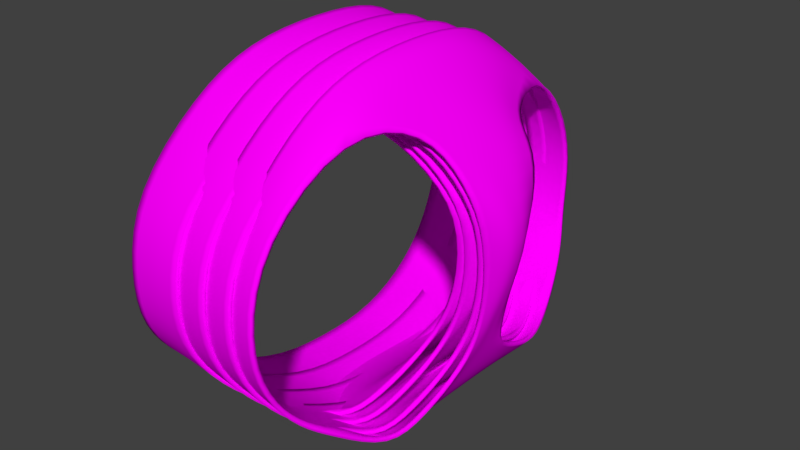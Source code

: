 # Source: Supertubular_Underwear_SQ2_Group.blend  (saved by Blender 2.79.0; exported with 4.5.12 LTS)
import bpy
from mathutils import Matrix  # noqa: F401  (used for matrix-valued properties, if any)

bpy.ops.wm.read_factory_settings(use_empty=True)
scene = bpy.context.scene
scene.name = 'Scene'

# ---- collections
col_collection_1 = bpy.data.collections.new('Collection 1'); scene.collection.children.link(col_collection_1)

# ---- images (referenced by path relative to the original .blend; pixels are not part of the script)
import os
ASSET_DIR = os.environ.get("B2B_ASSET_DIR", "")  # directory of the original .blend (textures are referenced by path, not embedded)
HERE = os.path.dirname(os.path.abspath(__file__))  # packed textures are extracted next to this script under _unpacked/

def load_image(name, relpath, width, height, colorspace="sRGB"):
    """Load a texture the original file referenced (path relative to the .blend, or extracted next to this script)."""
    p = next((c for c in (os.path.join(HERE, relpath), os.path.join(ASSET_DIR, relpath)) if relpath and os.path.exists(c)), "")
    if p:
        img = bpy.data.images.load(p, check_existing=True)
        img.name = name
    else:  # same state as the original file: an image datablock whose file is absent (Cycles renders it pink)
        img = bpy.data.images.new(name, width, height)
        img.source = "FILE"
        img.filepath = "//" + (relpath or name)
    img.colorspace_settings.name = colorspace
    return img
img_underwear_png = load_image('underwear.png', 'underwear.png', 1024, 1024, 'sRGB')

# ---- materials (node trees are filled in below, after node groups)
mat_underwear = bpy.data.materials.new('Underwear')
mat_underwear.alpha_threshold = 0.0
mat_underwear.use_transparent_shadow = False
mat_underwear.roughness = 0.5

# ---- material node trees
mat_underwear.use_nodes = True; mat_underwear.node_tree.nodes.clear()
_N = mat_underwear.node_tree.nodes; _L = mat_underwear.node_tree.links
n0 = _N.new('ShaderNodeBsdfDiffuse'); n0.name = 'Diffuse BSDF'; n0.location = (10, 300)
n1 = _N.new('ShaderNodeTexImage'); n1.name = 'Image Texture'; n1.location = (-190, 355)
n1.width = 140
n1.image = img_underwear_png
n2 = _N.new('ShaderNodeOutputMaterial'); n2.name = 'Material Output'; n2.location = (498, 299)
n3 = _N.new('ShaderNodeMixShader'); n3.name = 'Mix Shader'; n3.location = (240, 314)
n4 = _N.new('ShaderNodeBsdfTransparent'); n4.name = 'Transparent BSDF'; n4.location = (8, 124)
n5 = _N.new('ShaderNodeMapping'); n5.name = 'Mapping'; n5.location = (-490, 384)
n5.inputs[3].default_value = (40.0, 40.0, 40.0)
n6 = _N.new('ShaderNodeTexCoord'); n6.name = 'Texture Coordinate'; n6.location = (-690, 367)
_L.new(n0.outputs[0], n3.inputs[2])
_L.new(n1.outputs[0], n0.inputs[0])
_L.new(n5.outputs[0], n1.inputs[0])
_L.new(n3.outputs[0], n2.inputs[0])
_L.new(n4.outputs[0], n3.inputs[1])
_L.new(n1.outputs[1], n3.inputs[0])
_L.new(n6.outputs[2], n5.inputs[0])
n2.is_active_output = True

# ---- world
world_world = bpy.data.worlds.new('World'); scene.world = world_world
world_world.color = (0.05088, 0.05088, 0.05088)
world_world.use_sun_shadow = False
world_world.sun_shadow_jitter_overblur = 0.0
world_world.cycles.sampling_method = 'MANUAL'

# ---- meshes
me_cube_020 = bpy.data.meshes.new('Cube.020')
me_cube_020.from_pydata([(0.01034, 0.1563, -0.161), (0.01633, 0.1417, 0.1305), (0.09542, 0.114, -0.1578), (0.08802, 0.06134, 0.09848), (0.07794, 0.1653, -0.1445), (0.05968, 0.1419, 0.1077), (0.134, 0.03373, 0.02629), (0.006573, 0.1958, 0.06268), (0.05359, 0.2014, 0.05696), (0.1212, 0.05319, 0.07707), (0.02147, 0.08157, 0.163), (0.08664, 0.07933, -0.1634), (0.01791, 0.07669, -0.1819), (0.08983, 0.04509, 0.1132), (0.0561, 0.07904, 0.1433), (0.05359, 0.07669, -0.1949), (0.1529, 0.008472, 0.02154), (0.1216, 0.02623, 0.08269), (0.007292, 0.2182, -0.06325), (0.05359, 0.2182, -0.06897), (0.008163, 0.2246, -0.0004015), (0.05446, 0.2246, -0.006119), (0.1204, 0.01505, -0.06917), (0.1217, 0.007661, -0.07202), (0.107, 0.02636, -0.1191), (0.1055, 0.01188, -0.1191), (0.01248, 0.1871, -0.1122), (0.06431, 0.2033, -0.1043), (0.1022, 0.07377, -0.1433), (0.04461, 0.1588, -0.1559), (0.038, 0.1418, 0.1191), (0.03574, 0.2014, 0.05982), (0.03653, 0.08031, 0.1578), (0.03575, 0.07669, -0.1884), (0.03573, 0.2182, -0.06611), (0.0366, 0.2246, -0.00326), (0.03968, 0.1908, -0.1073), (0.01034, -0.1576, -0.1309), (0.02022, -0.1428, 0.1305), (0.09542, -0.1151, -0.1578), (0.08338, -0.05502, 0.1205), (0.07794, -0.1664, -0.1228), (0.0617, -0.126, 0.1348), (0.134, -0.03484, 0.02629), (0.01566, -0.2072, 0.06268), (0.05206, -0.2128, 0.06791), (0.01791, -0.0005556, -0.1831), (0.02401, -0.0005565, 0.1702), (0.08927, -0.0005566, -0.1621), (0.08588, 0.000877, 0.1238), (0.0518, -0.004118, 0.1555), (0.05359, -0.0005556, -0.1888), (0.1537, -0.0005566, 0.02134), (0.1219, -0.04793, 0.08021), (0.1215, -0.0005566, 0.08287), (0.02275, -0.08268, 0.1629), (0.08664, -0.08044, -0.1634), (0.01791, -0.0778, -0.1734), (0.08168, -0.0379, 0.1248), (0.0561, -0.08015, 0.1433), (0.05359, -0.0778, -0.1864), (0.1529, -0.009585, 0.02154), (0.1216, -0.02718, 0.08277), (0.01791, -0.2194, -0.06325), (0.05359, -0.2194, -0.06897), (0.01878, -0.2259, -0.0004023), (0.05446, -0.2345, -0.00612), (0.1204, -0.01617, -0.06917), (0.1217, -0.0005566, -0.06997), (0.1217, -0.008774, -0.07202), (0.107, -0.02748, -0.1191), (0.1055, -0.0005566, -0.116), (0.1055, -0.01299, -0.1191), (0.01248, -0.1755, -0.1143), (0.06431, -0.1917, -0.1064), (0.1022, -0.07489, -0.1433), (0.04461, -0.1601, -0.1257), (0.03801, -0.143, 0.1303), (0.03527, -0.2111, 0.06502), (0.03575, -0.0005556, -0.186), (0.03678, -0.0005659, 0.1678), (0.03657, -0.08142, 0.1561), (0.03575, -0.0778, -0.1799), (0.03575, -0.2194, -0.06611), (0.03662, -0.2312, -0.003261), (0.03984, -0.1819, -0.1102)], [], [(31, 30, 5, 8), (35, 31, 8, 21), (23, 16, 52, 68), (33, 15, 51, 79), (32, 10, 47, 80), (15, 11, 48, 51), (17, 13, 49, 54), (13, 14, 50, 49), (16, 17, 54, 52), (6, 9, 17, 16), (3, 5, 14, 13), (9, 3, 13, 17), (2, 11, 15), (30, 1, 10, 32), (29, 4, 15, 33), (22, 6, 16, 23), (36, 34, 19, 27), (34, 35, 21, 19), (24, 22, 23, 25), (25, 23, 68, 71), (11, 25, 71, 48), (2, 28, 11), (29, 36, 27, 4), (4, 2, 15), (11, 28, 24, 25), (0, 26, 36, 29), (18, 20, 35, 34), (26, 18, 34, 36), (0, 29, 33, 12), (5, 30, 32, 14), (14, 32, 80, 50), (12, 33, 79, 46), (20, 7, 31, 35), (7, 1, 30, 31), (78, 45, 42, 77), (84, 66, 45, 78), (69, 68, 52, 61), (82, 79, 51, 60), (81, 80, 47, 55), (60, 51, 48, 56), (62, 54, 49, 58), (58, 49, 50, 59), (61, 52, 54, 62), (43, 61, 62, 53), (40, 58, 59, 42), (53, 62, 58, 40), (39, 60, 56), (77, 81, 55, 38), (76, 82, 60, 41), (67, 69, 61, 43), (85, 74, 64, 83), (83, 64, 66, 84), (70, 72, 69, 67), (72, 71, 68, 69), (56, 48, 71, 72), (39, 56, 75), (76, 41, 74, 85), (41, 60, 39), (56, 72, 70, 75), (37, 76, 85, 73), (63, 83, 84, 65), (73, 85, 83, 63), (37, 57, 82, 76), (42, 59, 81, 77), (59, 50, 80, 81), (57, 46, 79, 82), (65, 84, 78, 44), (44, 78, 77, 38)])
me_cube_020.polygons.foreach_set('use_smooth', [True] * 68)
_uv = me_cube_020.uv_layers.new(name='UVMap')
_uv.uv.foreach_set('vector', [0.8778, 0.7898, 0.7463, 0.8232, 0.7405, 0.7587, 0.8669, 0.74, 0.9807, 0.7561, 0.8778, 0.7898, 0.8669, 0.74, 0.9701, 0.7061, 0.4957, 0.3588, 0.5, 0.4835, 0.4895, 0.4836, 0.4846, 0.3616, 0.5734, 0.07626, 0.5742, 0.1176, 0.4747, 0.1237, 0.472, 0.08164, 0.6346, 0.8545, 0.6407, 0.897, 0.5091, 0.9018, 0.5072, 0.8656, 0.5742, 0.1176, 0.5854, 0.2021, 0.4786, 0.2139, 0.4747, 0.1237, 0.5369, 0.5873, 0.5742, 0.6889, 0.5023, 0.711, 0.4938, 0.5906, 0.5742, 0.6889, 0.6305, 0.7955, 0.4994, 0.8196, 0.5023, 0.711, 0.5, 0.4835, 0.5369, 0.5873, 0.4938, 0.5906, 0.4895, 0.4836, 0.5501, 0.4922, 0.5801, 0.5804, 0.5369, 0.5873, 0.5, 0.4835, 0.6088, 0.6785, 0.7405, 0.7587, 0.6305, 0.7955, 0.5742, 0.6889, 0.5801, 0.5804, 0.6088, 0.6785, 0.5742, 0.6889, 0.5369, 0.5873, 0.6349, 0.2187, 0.5854, 0.2021, 0.5742, 0.1176, 0.7463, 0.8232, 0.7513, 0.8877, 0.6407, 0.897, 0.6346, 0.8545, 0.6914, 0.0922, 0.708, 0.1739, 0.5742, 0.1176, 0.5734, 0.07626, 0.5069, 0.3603, 0.5501, 0.4922, 0.5, 0.4835, 0.4957, 0.3588, 0.7712, 0.07986, 0.8396, 0.06944, 0.8368, 0.113, 0.7848, 0.1411, 0.8396, 0.06944, 0.9268, 0.06941, 0.924, 0.113, 0.8368, 0.113, 0.5189, 0.2845, 0.5069, 0.3603, 0.4957, 0.3588, 0.4987, 0.2831, 0.4987, 0.2831, 0.4957, 0.3588, 0.4846, 0.3616, 0.4816, 0.2874, 0.5854, 0.2021, 0.4987, 0.2831, 0.4816, 0.2874, 0.4786, 0.2139, 0.6349, 0.2187, 0.5825, 0.2486, 0.5854, 0.2021, 0.6914, 0.0922, 0.7712, 0.07986, 0.7848, 0.1411, 0.708, 0.1739, 0.708, 0.1739, 0.6349, 0.2187, 0.5742, 0.1176, 0.5854, 0.2021, 0.5825, 0.2486, 0.5189, 0.2845, 0.4987, 0.2831, 0.6825, 0.0099, 0.7621, 0.01384, 0.7712, 0.07986, 0.6914, 0.0922, 0.8418, 9.525e-05, 0.929, 9.525e-05, 0.9268, 0.06941, 0.8396, 0.06944, 0.7621, 0.01384, 0.8418, 9.525e-05, 0.8396, 0.06944, 0.7712, 0.07986, 0.6825, 0.0099, 0.6914, 0.0922, 0.5734, 0.07626, 0.5722, 0.03364, 0.7405, 0.7587, 0.7463, 0.8232, 0.6346, 0.8545, 0.6305, 0.7955, 0.6305, 0.7955, 0.6346, 0.8545, 0.5072, 0.8656, 0.4994, 0.8196, 0.5722, 0.03364, 0.5734, 0.07626, 0.472, 0.08164, 0.4692, 0.03977, 0.9999, 0.8354, 0.8935, 0.8718, 0.8778, 0.7898, 0.9807, 0.7561, 0.8935, 0.8718, 0.7513, 0.8877, 0.7463, 0.8232, 0.8778, 0.7898, 0.1187, 0.8505, 0.1237, 0.8029, 0.301, 0.79, 0.2695, 0.8554, 0.004686, 0.8437, 9.525e-05, 0.7928, 0.1237, 0.8029, 0.1187, 0.8505, 0.4733, 0.3597, 0.4846, 0.3616, 0.4895, 0.4836, 0.4789, 0.4843, 0.3704, 0.08847, 0.472, 0.08164, 0.4747, 0.1237, 0.3754, 0.1295, 0.3765, 0.8666, 0.5072, 0.8656, 0.5091, 0.9018, 0.3764, 0.9075, 0.3754, 0.1295, 0.4747, 0.1237, 0.4786, 0.2139, 0.3714, 0.211, 0.4504, 0.5914, 0.4938, 0.5906, 0.5023, 0.711, 0.4405, 0.7251, 0.4405, 0.7251, 0.5023, 0.711, 0.4994, 0.8196, 0.376, 0.8068, 0.4789, 0.4843, 0.4895, 0.4836, 0.4938, 0.5906, 0.4504, 0.5914, 0.4297, 0.4969, 0.4789, 0.4843, 0.4504, 0.5914, 0.4169, 0.5903, 0.4124, 0.719, 0.4405, 0.7251, 0.376, 0.8068, 0.301, 0.79, 0.4169, 0.5903, 0.4504, 0.5914, 0.4405, 0.7251, 0.4124, 0.719, 0.324, 0.2318, 0.3754, 0.1295, 0.3714, 0.211, 0.2695, 0.8554, 0.3765, 0.8666, 0.3764, 0.9075, 0.266, 0.9055, 0.2408, 0.1148, 0.3704, 0.08847, 0.3754, 0.1295, 0.2361, 0.1957, 0.4623, 0.3621, 0.4733, 0.3597, 0.4789, 0.4843, 0.4297, 0.4969, 0.204, 0.1053, 0.1932, 0.165, 0.1292, 0.1409, 0.1249, 0.09816, 0.1249, 0.09816, 0.1292, 0.1409, 0.04156, 0.1443, 0.03808, 0.1013, 0.4443, 0.2875, 0.4643, 0.2845, 0.4733, 0.3597, 0.4623, 0.3621, 0.4643, 0.2845, 0.4816, 0.2874, 0.4846, 0.3616, 0.4733, 0.3597, 0.3714, 0.211, 0.4786, 0.2139, 0.4816, 0.2874, 0.4643, 0.2845, 0.324, 0.2318, 0.3714, 0.211, 0.3782, 0.2569, 0.2408, 0.1148, 0.2361, 0.1957, 0.1932, 0.165, 0.204, 0.1053, 0.2361, 0.1957, 0.3754, 0.1295, 0.324, 0.2318, 0.3714, 0.211, 0.4643, 0.2845, 0.4443, 0.2875, 0.3782, 0.2569, 0.244, 0.03278, 0.2408, 0.1148, 0.204, 0.1053, 0.2114, 0.03938, 0.1205, 0.0555, 0.1249, 0.09816, 0.03808, 0.1013, 0.03476, 0.05795, 0.2114, 0.03938, 0.204, 0.1053, 0.1249, 0.09816, 0.1205, 0.0555, 0.244, 0.03278, 0.3658, 0.04633, 0.3704, 0.08847, 0.2408, 0.1148, 0.301, 0.79, 0.376, 0.8068, 0.3765, 0.8666, 0.2695, 0.8554, 0.376, 0.8068, 0.4994, 0.8196, 0.5072, 0.8656, 0.3765, 0.8666, 0.3658, 0.04633, 0.4692, 0.03977, 0.472, 0.08164, 0.3704, 0.08847, 0.01017, 0.8949, 0.004686, 0.8437, 0.1187, 0.8505, 0.1156, 0.9063, 0.1156, 0.9063, 0.1187, 0.8505, 0.2695, 0.8554, 0.266, 0.9055])
me_cube_020.materials.append(mat_underwear)
me_cube_020.use_remesh_preserve_volume = False
me_cube_020.use_remesh_preserve_attributes = False
me_cube_020.use_mirror_vertex_groups = False
me_cube_020.update()
me_cube_018 = bpy.data.meshes.new('Cube.018')
me_cube_018.from_pydata([(-0.0254, 0.1563, -0.161), (-0.01792, 0.1417, 0.1305), (0.08086, 0.114, -0.1578), (0.07163, 0.06134, 0.09848), (0.05903, 0.1653, -0.1445), (0.03623, 0.1419, 0.1077), (0.1291, 0.03373, 0.02629), (-0.0301, 0.1958, 0.06268), (0.02862, 0.2014, 0.05696), (0.1131, 0.05319, 0.07707), (-0.0115, 0.08157, 0.163), (0.0699, 0.07933, -0.1634), (-0.01595, 0.07669, -0.1819), (0.07389, 0.04509, 0.1132), (0.03176, 0.07904, 0.1433), (0.02862, 0.07669, -0.1949), (0.1526, 0.008472, 0.02154), (0.1136, 0.02623, 0.08269), (-0.02921, 0.2182, -0.06325), (0.02862, 0.2182, -0.06897), (-0.02812, 0.2246, -0.0004015), (0.02971, 0.2246, -0.006119), (0.1121, 0.01505, -0.06917), (0.1137, 0.007661, -0.07202), (0.09538, 0.02636, -0.1191), (0.09343, 0.01188, -0.1191), (-0.02273, 0.1871, -0.1122), (0.04201, 0.2033, -0.1043), (0.08933, 0.07377, -0.1433), (0.0174, 0.1588, -0.1559), (0.009155, 0.1418, 0.1191), (0.006326, 0.2014, 0.05982), (0.007312, 0.08031, 0.1578), (0.006336, 0.07669, -0.1884), (0.006315, 0.2182, -0.06611), (0.007404, 0.2246, -0.00326), (0.01125, 0.1908, -0.1073), (-0.0254, -0.1576, -0.1309), (-0.01306, -0.1428, 0.1305), (0.08086, -0.1151, -0.1578), (0.06582, -0.05502, 0.1205), (0.05903, -0.1664, -0.1228), (0.03875, -0.126, 0.1348), (0.1291, -0.03484, 0.02629), (-0.01876, -0.2072, 0.06268), (0.02671, -0.2128, 0.06791), (-0.01595, -0.0005556, -0.1831), (-0.00832, -0.0005565, 0.1702), (0.07319, -0.0005566, -0.1621), (0.06895, 0.000877, 0.1238), (0.02638, -0.004118, 0.1555), (0.02862, -0.0005556, -0.1888), (0.1536, -0.0005566, 0.02134), (0.114, -0.04793, 0.08021), (0.1135, -0.0005566, 0.08287), (-0.009899, -0.08268, 0.1629), (0.0699, -0.08044, -0.1634), (-0.01595, -0.0778, -0.1734), (0.06371, -0.0379, 0.1248), (0.03176, -0.08015, 0.1433), (0.02862, -0.0778, -0.1864), (0.1526, -0.009585, 0.02154), (0.1136, -0.02718, 0.08277), (-0.01595, -0.2194, -0.06325), (0.02862, -0.2194, -0.06897), (-0.01486, -0.2259, -0.0004023), (0.02971, -0.2345, -0.00612), (0.1121, -0.01617, -0.06917), (0.1137, -0.0005566, -0.06997), (0.1137, -0.008774, -0.07202), (0.09538, -0.02748, -0.1191), (0.09342, -0.0005566, -0.116), (0.09343, -0.01299, -0.1191), (-0.02273, -0.1755, -0.1143), (0.04201, -0.1917, -0.1064), (0.08933, -0.07489, -0.1433), (0.0174, -0.1601, -0.1257), (0.009155, -0.143, 0.1303), (0.005742, -0.2111, 0.06502), (0.006336, -0.0005556, -0.186), (0.007626, -0.0005659, 0.1678), (0.007356, -0.08142, 0.1561), (0.006337, -0.0778, -0.1799), (0.006337, -0.2194, -0.06611), (0.007426, -0.2312, -0.003261), (0.01144, -0.1819, -0.1102)], [], [(31, 30, 5, 8), (35, 31, 8, 21), (23, 16, 52, 68), (33, 15, 51, 79), (32, 10, 47, 80), (15, 11, 48, 51), (17, 13, 49, 54), (13, 14, 50, 49), (16, 17, 54, 52), (6, 9, 17, 16), (3, 5, 14, 13), (9, 3, 13, 17), (2, 11, 15), (30, 1, 10, 32), (29, 4, 15, 33), (22, 6, 16, 23), (36, 34, 19, 27), (34, 35, 21, 19), (24, 22, 23, 25), (25, 23, 68, 71), (11, 25, 71, 48), (2, 28, 11), (29, 36, 27, 4), (4, 2, 15), (11, 28, 24, 25), (0, 26, 36, 29), (18, 20, 35, 34), (26, 18, 34, 36), (0, 29, 33, 12), (5, 30, 32, 14), (14, 32, 80, 50), (12, 33, 79, 46), (20, 7, 31, 35), (7, 1, 30, 31), (78, 45, 42, 77), (84, 66, 45, 78), (69, 68, 52, 61), (82, 79, 51, 60), (81, 80, 47, 55), (60, 51, 48, 56), (62, 54, 49, 58), (58, 49, 50, 59), (61, 52, 54, 62), (43, 61, 62, 53), (40, 58, 59, 42), (53, 62, 58, 40), (39, 60, 56), (77, 81, 55, 38), (76, 82, 60, 41), (67, 69, 61, 43), (85, 74, 64, 83), (83, 64, 66, 84), (70, 72, 69, 67), (72, 71, 68, 69), (56, 48, 71, 72), (39, 56, 75), (76, 41, 74, 85), (41, 60, 39), (56, 72, 70, 75), (37, 76, 85, 73), (63, 83, 84, 65), (73, 85, 83, 63), (37, 57, 82, 76), (42, 59, 81, 77), (59, 50, 80, 81), (57, 46, 79, 82), (65, 84, 78, 44), (44, 78, 77, 38)])
me_cube_018.polygons.foreach_set('use_smooth', [True] * 68)
_uv = me_cube_018.uv_layers.new(name='UVMap')
_uv.uv.foreach_set('vector', [0.8778, 0.7898, 0.7463, 0.8232, 0.7405, 0.7587, 0.8669, 0.74, 0.9807, 0.7561, 0.8778, 0.7898, 0.8669, 0.74, 0.9701, 0.7061, 0.4957, 0.3588, 0.5, 0.4835, 0.4895, 0.4836, 0.4846, 0.3616, 0.5734, 0.07626, 0.5742, 0.1176, 0.4747, 0.1237, 0.472, 0.08164, 0.6346, 0.8545, 0.6407, 0.897, 0.5091, 0.9018, 0.5072, 0.8656, 0.5742, 0.1176, 0.5854, 0.2021, 0.4786, 0.2139, 0.4747, 0.1237, 0.5369, 0.5873, 0.5742, 0.6889, 0.5023, 0.711, 0.4938, 0.5906, 0.5742, 0.6889, 0.6305, 0.7955, 0.4994, 0.8196, 0.5023, 0.711, 0.5, 0.4835, 0.5369, 0.5873, 0.4938, 0.5906, 0.4895, 0.4836, 0.5501, 0.4922, 0.5801, 0.5804, 0.5369, 0.5873, 0.5, 0.4835, 0.6088, 0.6785, 0.7405, 0.7587, 0.6305, 0.7955, 0.5742, 0.6889, 0.5801, 0.5804, 0.6088, 0.6785, 0.5742, 0.6889, 0.5369, 0.5873, 0.6349, 0.2187, 0.5854, 0.2021, 0.5742, 0.1176, 0.7463, 0.8232, 0.7513, 0.8877, 0.6407, 0.897, 0.6346, 0.8545, 0.6914, 0.0922, 0.708, 0.1739, 0.5742, 0.1176, 0.5734, 0.07626, 0.5069, 0.3603, 0.5501, 0.4922, 0.5, 0.4835, 0.4957, 0.3588, 0.7712, 0.07986, 0.8396, 0.06944, 0.8368, 0.113, 0.7848, 0.1411, 0.8396, 0.06944, 0.9268, 0.06941, 0.924, 0.113, 0.8368, 0.113, 0.5189, 0.2845, 0.5069, 0.3603, 0.4957, 0.3588, 0.4987, 0.2831, 0.4987, 0.2831, 0.4957, 0.3588, 0.4846, 0.3616, 0.4816, 0.2874, 0.5854, 0.2021, 0.4987, 0.2831, 0.4816, 0.2874, 0.4786, 0.2139, 0.6349, 0.2187, 0.5825, 0.2486, 0.5854, 0.2021, 0.6914, 0.0922, 0.7712, 0.07986, 0.7848, 0.1411, 0.708, 0.1739, 0.708, 0.1739, 0.6349, 0.2187, 0.5742, 0.1176, 0.5854, 0.2021, 0.5825, 0.2486, 0.5189, 0.2845, 0.4987, 0.2831, 0.6825, 0.0099, 0.7621, 0.01384, 0.7712, 0.07986, 0.6914, 0.0922, 0.8418, 9.525e-05, 0.929, 9.525e-05, 0.9268, 0.06941, 0.8396, 0.06944, 0.7621, 0.01384, 0.8418, 9.525e-05, 0.8396, 0.06944, 0.7712, 0.07986, 0.6825, 0.0099, 0.6914, 0.0922, 0.5734, 0.07626, 0.5722, 0.03364, 0.7405, 0.7587, 0.7463, 0.8232, 0.6346, 0.8545, 0.6305, 0.7955, 0.6305, 0.7955, 0.6346, 0.8545, 0.5072, 0.8656, 0.4994, 0.8196, 0.5722, 0.03364, 0.5734, 0.07626, 0.472, 0.08164, 0.4692, 0.03977, 0.9999, 0.8354, 0.8935, 0.8718, 0.8778, 0.7898, 0.9807, 0.7561, 0.8935, 0.8718, 0.7513, 0.8877, 0.7463, 0.8232, 0.8778, 0.7898, 0.1187, 0.8505, 0.1237, 0.8029, 0.301, 0.79, 0.2695, 0.8554, 0.004686, 0.8437, 9.525e-05, 0.7928, 0.1237, 0.8029, 0.1187, 0.8505, 0.4733, 0.3597, 0.4846, 0.3616, 0.4895, 0.4836, 0.4789, 0.4843, 0.3704, 0.08847, 0.472, 0.08164, 0.4747, 0.1237, 0.3754, 0.1295, 0.3765, 0.8666, 0.5072, 0.8656, 0.5091, 0.9018, 0.3764, 0.9075, 0.3754, 0.1295, 0.4747, 0.1237, 0.4786, 0.2139, 0.3714, 0.211, 0.4504, 0.5914, 0.4938, 0.5906, 0.5023, 0.711, 0.4405, 0.7251, 0.4405, 0.7251, 0.5023, 0.711, 0.4994, 0.8196, 0.376, 0.8068, 0.4789, 0.4843, 0.4895, 0.4836, 0.4938, 0.5906, 0.4504, 0.5914, 0.4297, 0.4969, 0.4789, 0.4843, 0.4504, 0.5914, 0.4169, 0.5903, 0.4124, 0.719, 0.4405, 0.7251, 0.376, 0.8068, 0.301, 0.79, 0.4169, 0.5903, 0.4504, 0.5914, 0.4405, 0.7251, 0.4124, 0.719, 0.324, 0.2318, 0.3754, 0.1295, 0.3714, 0.211, 0.2695, 0.8554, 0.3765, 0.8666, 0.3764, 0.9075, 0.266, 0.9055, 0.2408, 0.1148, 0.3704, 0.08847, 0.3754, 0.1295, 0.2361, 0.1957, 0.4623, 0.3621, 0.4733, 0.3597, 0.4789, 0.4843, 0.4297, 0.4969, 0.204, 0.1053, 0.1932, 0.165, 0.1292, 0.1409, 0.1249, 0.09816, 0.1249, 0.09816, 0.1292, 0.1409, 0.04156, 0.1443, 0.03808, 0.1013, 0.4443, 0.2875, 0.4643, 0.2845, 0.4733, 0.3597, 0.4623, 0.3621, 0.4643, 0.2845, 0.4816, 0.2874, 0.4846, 0.3616, 0.4733, 0.3597, 0.3714, 0.211, 0.4786, 0.2139, 0.4816, 0.2874, 0.4643, 0.2845, 0.324, 0.2318, 0.3714, 0.211, 0.3782, 0.2569, 0.2408, 0.1148, 0.2361, 0.1957, 0.1932, 0.165, 0.204, 0.1053, 0.2361, 0.1957, 0.3754, 0.1295, 0.324, 0.2318, 0.3714, 0.211, 0.4643, 0.2845, 0.4443, 0.2875, 0.3782, 0.2569, 0.244, 0.03278, 0.2408, 0.1148, 0.204, 0.1053, 0.2114, 0.03938, 0.1205, 0.0555, 0.1249, 0.09816, 0.03808, 0.1013, 0.03476, 0.05795, 0.2114, 0.03938, 0.204, 0.1053, 0.1249, 0.09816, 0.1205, 0.0555, 0.244, 0.03278, 0.3658, 0.04633, 0.3704, 0.08847, 0.2408, 0.1148, 0.301, 0.79, 0.376, 0.8068, 0.3765, 0.8666, 0.2695, 0.8554, 0.376, 0.8068, 0.4994, 0.8196, 0.5072, 0.8656, 0.3765, 0.8666, 0.3658, 0.04633, 0.4692, 0.03977, 0.472, 0.08164, 0.3704, 0.08847, 0.01017, 0.8949, 0.004686, 0.8437, 0.1187, 0.8505, 0.1156, 0.9063, 0.1156, 0.9063, 0.1187, 0.8505, 0.2695, 0.8554, 0.266, 0.9055])
me_cube_018.materials.append(mat_underwear)
me_cube_018.use_remesh_preserve_volume = False
me_cube_018.use_remesh_preserve_attributes = False
me_cube_018.use_mirror_vertex_groups = False
me_cube_018.update()
me_cube_021 = bpy.data.meshes.new('Cube.021')
me_cube_021.from_pydata([(-0.06397, 0.1563, -0.161), (-0.05526, 0.1417, 0.1305), (0.05973, 0.114, -0.1578), (0.04898, 0.06134, 0.09848), (0.03432, 0.1653, -0.1445), (0.007776, 0.1419, 0.1077), (0.1158, 0.03373, 0.02629), (-0.06944, 0.1958, 0.06268), (-0.001083, 0.2014, 0.05696), (0.09727, 0.05319, 0.07707), (-0.04778, 0.08157, 0.163), (0.04697, 0.07933, -0.1634), (-0.05296, 0.07669, -0.1819), (0.05161, 0.04509, 0.1132), (0.002569, 0.07904, 0.1433), (-0.001083, 0.07669, -0.1949), (0.1432, 0.008472, 0.02154), (0.09781, 0.02623, 0.08269), (-0.06839, 0.2182, -0.06325), (-0.001081, 0.2182, -0.06897), (-0.06713, 0.2246, -0.0004015), (0.0001861, 0.2246, -0.006119), (0.09612, 0.01505, -0.06917), (0.09791, 0.007661, -0.07202), (0.07663, 0.02636, -0.1191), (0.07435, 0.01188, -0.1191), (-0.06085, 0.1871, -0.1122), (0.0145, 0.2033, -0.1043), (0.06958, 0.07377, -0.1433), (-0.01414, 0.1588, -0.1559), (-0.02374, 0.1418, 0.1191), (-0.02703, 0.2014, 0.05982), (-0.02589, 0.08031, 0.1578), (-0.02702, 0.07669, -0.1884), (-0.02705, 0.2182, -0.06611), (-0.02578, 0.2246, -0.00326), (-0.0213, 0.1908, -0.1073), (-0.06397, -0.1576, -0.1309), (-0.04959, -0.1428, 0.1305), (0.05973, -0.1151, -0.1578), (0.04223, -0.05502, 0.1205), (0.03432, -0.1664, -0.1228), (0.01071, -0.126, 0.1348), (0.1158, -0.03484, 0.02629), (-0.05623, -0.2072, 0.06268), (-0.003301, -0.2128, 0.06791), (-0.05296, -0.0005556, -0.1831), (-0.04408, -0.0005565, 0.1702), (0.05079, -0.0005566, -0.1621), (0.04586, 0.000877, 0.1238), (-0.003685, -0.004118, 0.1555), (-0.001083, -0.0005556, -0.1888), (0.1444, -0.0005566, 0.02134), (0.09829, -0.04793, 0.08021), (0.09769, -0.0005566, 0.08287), (-0.04592, -0.08268, 0.1629), (0.04697, -0.08044, -0.1634), (-0.05296, -0.0778, -0.1734), (0.03976, -0.0379, 0.1248), (0.002569, -0.08015, 0.1433), (-0.001081, -0.0778, -0.1864), (0.1432, -0.009585, 0.02154), (0.09784, -0.02718, 0.08277), (-0.05296, -0.2194, -0.06325), (-0.001081, -0.2194, -0.06897), (-0.05169, -0.2259, -0.0004023), (0.0001868, -0.2345, -0.00612), (0.09612, -0.01617, -0.06917), (0.09791, -0.0005566, -0.06997), (0.09791, -0.008774, -0.07202), (0.07663, -0.02748, -0.1191), (0.07435, -0.0005566, -0.116), (0.07435, -0.01299, -0.1191), (-0.06085, -0.1755, -0.1143), (0.0145, -0.1917, -0.1064), (0.06958, -0.07489, -0.1433), (-0.01414, -0.1601, -0.1257), (-0.02374, -0.143, 0.1303), (-0.02771, -0.2111, 0.06502), (-0.02702, -0.0005556, -0.186), (-0.02552, -0.0005659, 0.1678), (-0.02583, -0.08142, 0.1561), (-0.02702, -0.0778, -0.1799), (-0.02702, -0.2194, -0.06611), (-0.02575, -0.2312, -0.003261), (-0.02107, -0.1819, -0.1102)], [], [(31, 30, 5, 8), (35, 31, 8, 21), (23, 16, 52, 68), (33, 15, 51, 79), (32, 10, 47, 80), (15, 11, 48, 51), (17, 13, 49, 54), (13, 14, 50, 49), (16, 17, 54, 52), (6, 9, 17, 16), (3, 5, 14, 13), (9, 3, 13, 17), (2, 11, 15), (30, 1, 10, 32), (29, 4, 15, 33), (22, 6, 16, 23), (36, 34, 19, 27), (34, 35, 21, 19), (24, 22, 23, 25), (25, 23, 68, 71), (11, 25, 71, 48), (2, 28, 11), (29, 36, 27, 4), (4, 2, 15), (11, 28, 24, 25), (0, 26, 36, 29), (18, 20, 35, 34), (26, 18, 34, 36), (0, 29, 33, 12), (5, 30, 32, 14), (14, 32, 80, 50), (12, 33, 79, 46), (20, 7, 31, 35), (7, 1, 30, 31), (78, 45, 42, 77), (84, 66, 45, 78), (69, 68, 52, 61), (82, 79, 51, 60), (81, 80, 47, 55), (60, 51, 48, 56), (62, 54, 49, 58), (58, 49, 50, 59), (61, 52, 54, 62), (43, 61, 62, 53), (40, 58, 59, 42), (53, 62, 58, 40), (39, 60, 56), (77, 81, 55, 38), (76, 82, 60, 41), (67, 69, 61, 43), (85, 74, 64, 83), (83, 64, 66, 84), (70, 72, 69, 67), (72, 71, 68, 69), (56, 48, 71, 72), (39, 56, 75), (76, 41, 74, 85), (41, 60, 39), (56, 72, 70, 75), (37, 76, 85, 73), (63, 83, 84, 65), (73, 85, 83, 63), (37, 57, 82, 76), (42, 59, 81, 77), (59, 50, 80, 81), (57, 46, 79, 82), (65, 84, 78, 44), (44, 78, 77, 38)])
me_cube_021.polygons.foreach_set('use_smooth', [True] * 68)
_uv = me_cube_021.uv_layers.new(name='UVMap')
_uv.uv.foreach_set('vector', [0.8778, 0.7898, 0.7463, 0.8232, 0.7405, 0.7587, 0.8669, 0.74, 0.9807, 0.7561, 0.8778, 0.7898, 0.8669, 0.74, 0.9701, 0.7061, 0.4957, 0.3588, 0.5, 0.4835, 0.4895, 0.4836, 0.4846, 0.3616, 0.5734, 0.07626, 0.5742, 0.1176, 0.4747, 0.1237, 0.472, 0.08164, 0.6346, 0.8545, 0.6407, 0.897, 0.5091, 0.9018, 0.5072, 0.8656, 0.5742, 0.1176, 0.5854, 0.2021, 0.4786, 0.2139, 0.4747, 0.1237, 0.5369, 0.5873, 0.5742, 0.6889, 0.5023, 0.711, 0.4938, 0.5906, 0.5742, 0.6889, 0.6305, 0.7955, 0.4994, 0.8196, 0.5023, 0.711, 0.5, 0.4835, 0.5369, 0.5873, 0.4938, 0.5906, 0.4895, 0.4836, 0.5501, 0.4922, 0.5801, 0.5804, 0.5369, 0.5873, 0.5, 0.4835, 0.6088, 0.6785, 0.7405, 0.7587, 0.6305, 0.7955, 0.5742, 0.6889, 0.5801, 0.5804, 0.6088, 0.6785, 0.5742, 0.6889, 0.5369, 0.5873, 0.6349, 0.2187, 0.5854, 0.2021, 0.5742, 0.1176, 0.7463, 0.8232, 0.7513, 0.8877, 0.6407, 0.897, 0.6346, 0.8545, 0.6914, 0.0922, 0.708, 0.1739, 0.5742, 0.1176, 0.5734, 0.07626, 0.5069, 0.3603, 0.5501, 0.4922, 0.5, 0.4835, 0.4957, 0.3588, 0.7712, 0.07986, 0.8396, 0.06944, 0.8368, 0.113, 0.7848, 0.1411, 0.8396, 0.06944, 0.9268, 0.06941, 0.924, 0.113, 0.8368, 0.113, 0.5189, 0.2845, 0.5069, 0.3603, 0.4957, 0.3588, 0.4987, 0.2831, 0.4987, 0.2831, 0.4957, 0.3588, 0.4846, 0.3616, 0.4816, 0.2874, 0.5854, 0.2021, 0.4987, 0.2831, 0.4816, 0.2874, 0.4786, 0.2139, 0.6349, 0.2187, 0.5825, 0.2486, 0.5854, 0.2021, 0.6914, 0.0922, 0.7712, 0.07986, 0.7848, 0.1411, 0.708, 0.1739, 0.708, 0.1739, 0.6349, 0.2187, 0.5742, 0.1176, 0.5854, 0.2021, 0.5825, 0.2486, 0.5189, 0.2845, 0.4987, 0.2831, 0.6825, 0.0099, 0.7621, 0.01384, 0.7712, 0.07986, 0.6914, 0.0922, 0.8418, 9.525e-05, 0.929, 9.525e-05, 0.9268, 0.06941, 0.8396, 0.06944, 0.7621, 0.01384, 0.8418, 9.525e-05, 0.8396, 0.06944, 0.7712, 0.07986, 0.6825, 0.0099, 0.6914, 0.0922, 0.5734, 0.07626, 0.5722, 0.03364, 0.7405, 0.7587, 0.7463, 0.8232, 0.6346, 0.8545, 0.6305, 0.7955, 0.6305, 0.7955, 0.6346, 0.8545, 0.5072, 0.8656, 0.4994, 0.8196, 0.5722, 0.03364, 0.5734, 0.07626, 0.472, 0.08164, 0.4692, 0.03977, 0.9999, 0.8354, 0.8935, 0.8718, 0.8778, 0.7898, 0.9807, 0.7561, 0.8935, 0.8718, 0.7513, 0.8877, 0.7463, 0.8232, 0.8778, 0.7898, 0.1187, 0.8505, 0.1237, 0.8029, 0.301, 0.79, 0.2695, 0.8554, 0.004686, 0.8437, 9.525e-05, 0.7928, 0.1237, 0.8029, 0.1187, 0.8505, 0.4733, 0.3597, 0.4846, 0.3616, 0.4895, 0.4836, 0.4789, 0.4843, 0.3704, 0.08847, 0.472, 0.08164, 0.4747, 0.1237, 0.3754, 0.1295, 0.3765, 0.8666, 0.5072, 0.8656, 0.5091, 0.9018, 0.3764, 0.9075, 0.3754, 0.1295, 0.4747, 0.1237, 0.4786, 0.2139, 0.3714, 0.211, 0.4504, 0.5914, 0.4938, 0.5906, 0.5023, 0.711, 0.4405, 0.7251, 0.4405, 0.7251, 0.5023, 0.711, 0.4994, 0.8196, 0.376, 0.8068, 0.4789, 0.4843, 0.4895, 0.4836, 0.4938, 0.5906, 0.4504, 0.5914, 0.4297, 0.4969, 0.4789, 0.4843, 0.4504, 0.5914, 0.4169, 0.5903, 0.4124, 0.719, 0.4405, 0.7251, 0.376, 0.8068, 0.301, 0.79, 0.4169, 0.5903, 0.4504, 0.5914, 0.4405, 0.7251, 0.4124, 0.719, 0.324, 0.2318, 0.3754, 0.1295, 0.3714, 0.211, 0.2695, 0.8554, 0.3765, 0.8666, 0.3764, 0.9075, 0.266, 0.9055, 0.2408, 0.1148, 0.3704, 0.08847, 0.3754, 0.1295, 0.2361, 0.1957, 0.4623, 0.3621, 0.4733, 0.3597, 0.4789, 0.4843, 0.4297, 0.4969, 0.204, 0.1053, 0.1932, 0.165, 0.1292, 0.1409, 0.1249, 0.09816, 0.1249, 0.09816, 0.1292, 0.1409, 0.04156, 0.1443, 0.03808, 0.1013, 0.4443, 0.2875, 0.4643, 0.2845, 0.4733, 0.3597, 0.4623, 0.3621, 0.4643, 0.2845, 0.4816, 0.2874, 0.4846, 0.3616, 0.4733, 0.3597, 0.3714, 0.211, 0.4786, 0.2139, 0.4816, 0.2874, 0.4643, 0.2845, 0.324, 0.2318, 0.3714, 0.211, 0.3782, 0.2569, 0.2408, 0.1148, 0.2361, 0.1957, 0.1932, 0.165, 0.204, 0.1053, 0.2361, 0.1957, 0.3754, 0.1295, 0.324, 0.2318, 0.3714, 0.211, 0.4643, 0.2845, 0.4443, 0.2875, 0.3782, 0.2569, 0.244, 0.03278, 0.2408, 0.1148, 0.204, 0.1053, 0.2114, 0.03938, 0.1205, 0.0555, 0.1249, 0.09816, 0.03808, 0.1013, 0.03476, 0.05795, 0.2114, 0.03938, 0.204, 0.1053, 0.1249, 0.09816, 0.1205, 0.0555, 0.244, 0.03278, 0.3658, 0.04633, 0.3704, 0.08847, 0.2408, 0.1148, 0.301, 0.79, 0.376, 0.8068, 0.3765, 0.8666, 0.2695, 0.8554, 0.376, 0.8068, 0.4994, 0.8196, 0.5072, 0.8656, 0.3765, 0.8666, 0.3658, 0.04633, 0.4692, 0.03977, 0.472, 0.08164, 0.3704, 0.08847, 0.01017, 0.8949, 0.004686, 0.8437, 0.1187, 0.8505, 0.1156, 0.9063, 0.1156, 0.9063, 0.1187, 0.8505, 0.2695, 0.8554, 0.266, 0.9055])
me_cube_021.materials.append(mat_underwear)
me_cube_021.use_remesh_preserve_volume = False
me_cube_021.use_remesh_preserve_attributes = False
me_cube_021.use_mirror_vertex_groups = False
me_cube_021.update()
me_cube_017 = bpy.data.meshes.new('Cube.017')
me_cube_017.from_pydata([(-0.1091, 0.1563, -0.161), (-0.09849, 0.1417, 0.1305), (0.04105, 0.114, -0.1578), (0.02801, 0.06134, 0.09848), (0.01021, 0.1653, -0.1445), (-0.022, 0.1419, 0.1077), (0.1092, 0.03373, 0.02629), (-0.1157, 0.1958, 0.06268), (-0.03275, 0.2014, 0.05696), (0.08661, 0.05319, 0.07707), (-0.08942, 0.08157, 0.163), (0.02556, 0.07933, -0.1634), (-0.09571, 0.07669, -0.1819), (0.0312, 0.04509, 0.1132), (-0.02832, 0.07904, 0.1433), (-0.03275, 0.07669, -0.1949), (0.1424, 0.008472, 0.02154), (0.08727, 0.02623, 0.08269), (-0.1144, 0.2182, -0.06325), (-0.03275, 0.2182, -0.06897), (-0.1129, 0.2246, -0.0004015), (-0.03121, 0.2246, -0.006119), (0.08522, 0.01505, -0.06917), (0.08739, 0.007661, -0.07202), (0.06157, 0.02636, -0.1191), (0.0588, 0.01188, -0.1191), (-0.1053, 0.1871, -0.1122), (-0.01384, 0.2033, -0.1043), (0.05301, 0.07377, -0.1433), (-0.0486, 0.1588, -0.1559), (-0.06025, 0.1418, 0.1191), (-0.06424, 0.2014, 0.05982), (-0.06285, 0.08031, 0.1578), (-0.06423, 0.07669, -0.1884), (-0.06426, 0.2182, -0.06611), (-0.06272, 0.2246, -0.00326), (-0.05728, 0.1908, -0.1073), (-0.1091, -0.1576, -0.1309), (-0.09162, -0.1428, 0.1305), (0.04105, -0.1151, -0.1578), (0.01981, -0.05502, 0.1205), (0.01021, -0.1664, -0.1228), (-0.01844, -0.126, 0.1348), (0.1092, -0.03484, 0.02629), (-0.09968, -0.2072, 0.06268), (-0.03544, -0.2128, 0.06791), (-0.09571, -0.0005556, -0.1831), (-0.08493, -0.0005565, 0.1702), (0.03021, -0.0005566, -0.1621), (0.02423, 0.000877, 0.1238), (-0.03591, -0.004118, 0.1555), (-0.03275, -0.0005556, -0.1888), (0.1438, -0.0005566, 0.02134), (0.08785, -0.04793, 0.08021), (0.08713, -0.0005566, 0.08287), (-0.08716, -0.08268, 0.1629), (0.02556, -0.08044, -0.1634), (-0.09571, -0.0778, -0.1734), (0.01682, -0.0379, 0.1248), (-0.02832, -0.08015, 0.1433), (-0.03275, -0.0778, -0.1864), (0.1424, -0.009585, 0.02154), (0.0873, -0.02718, 0.08277), (-0.09571, -0.2194, -0.06325), (-0.03275, -0.2194, -0.06897), (-0.09417, -0.2259, -0.0004023), (-0.03121, -0.2345, -0.00612), (0.08522, -0.01617, -0.06917), (0.08739, -0.0005566, -0.06997), (0.08739, -0.008774, -0.07202), (0.06157, -0.02748, -0.1191), (0.0588, -0.0005566, -0.116), (0.0588, -0.01299, -0.1191), (-0.1053, -0.1755, -0.1143), (-0.01384, -0.1917, -0.1064), (0.05301, -0.07489, -0.1433), (-0.04859, -0.1601, -0.1257), (-0.06025, -0.143, 0.1303), (-0.06507, -0.2111, 0.06502), (-0.06423, -0.0005556, -0.186), (-0.06241, -0.0005659, 0.1678), (-0.06279, -0.08142, 0.1561), (-0.06423, -0.0778, -0.1799), (-0.06423, -0.2194, -0.06611), (-0.06269, -0.2312, -0.003261), (-0.05701, -0.1819, -0.1102)], [], [(31, 30, 5, 8), (35, 31, 8, 21), (23, 16, 52, 68), (33, 15, 51, 79), (32, 10, 47, 80), (15, 11, 48, 51), (17, 13, 49, 54), (13, 14, 50, 49), (16, 17, 54, 52), (6, 9, 17, 16), (3, 5, 14, 13), (9, 3, 13, 17), (2, 11, 15), (30, 1, 10, 32), (29, 4, 15, 33), (22, 6, 16, 23), (36, 34, 19, 27), (34, 35, 21, 19), (24, 22, 23, 25), (25, 23, 68, 71), (11, 25, 71, 48), (2, 28, 11), (29, 36, 27, 4), (4, 2, 15), (11, 28, 24, 25), (0, 26, 36, 29), (18, 20, 35, 34), (26, 18, 34, 36), (0, 29, 33, 12), (5, 30, 32, 14), (14, 32, 80, 50), (12, 33, 79, 46), (20, 7, 31, 35), (7, 1, 30, 31), (78, 45, 42, 77), (84, 66, 45, 78), (69, 68, 52, 61), (82, 79, 51, 60), (81, 80, 47, 55), (60, 51, 48, 56), (62, 54, 49, 58), (58, 49, 50, 59), (61, 52, 54, 62), (43, 61, 62, 53), (40, 58, 59, 42), (53, 62, 58, 40), (39, 60, 56), (77, 81, 55, 38), (76, 82, 60, 41), (67, 69, 61, 43), (85, 74, 64, 83), (83, 64, 66, 84), (70, 72, 69, 67), (72, 71, 68, 69), (56, 48, 71, 72), (39, 56, 75), (76, 41, 74, 85), (41, 60, 39), (56, 72, 70, 75), (37, 76, 85, 73), (63, 83, 84, 65), (73, 85, 83, 63), (37, 57, 82, 76), (42, 59, 81, 77), (59, 50, 80, 81), (57, 46, 79, 82), (65, 84, 78, 44), (44, 78, 77, 38)])
me_cube_017.polygons.foreach_set('use_smooth', [True] * 68)
_uv = me_cube_017.uv_layers.new(name='UVMap')
_uv.uv.foreach_set('vector', [0.8778, 0.7898, 0.7463, 0.8232, 0.7405, 0.7587, 0.8669, 0.74, 0.9807, 0.7561, 0.8778, 0.7898, 0.8669, 0.74, 0.9701, 0.7061, 0.4957, 0.3588, 0.5, 0.4835, 0.4895, 0.4836, 0.4846, 0.3616, 0.5734, 0.07626, 0.5742, 0.1176, 0.4747, 0.1237, 0.472, 0.08164, 0.6346, 0.8545, 0.6407, 0.897, 0.5091, 0.9018, 0.5072, 0.8656, 0.5742, 0.1176, 0.5854, 0.2021, 0.4786, 0.2139, 0.4747, 0.1237, 0.5369, 0.5873, 0.5742, 0.6889, 0.5023, 0.711, 0.4938, 0.5906, 0.5742, 0.6889, 0.6305, 0.7955, 0.4994, 0.8196, 0.5023, 0.711, 0.5, 0.4835, 0.5369, 0.5873, 0.4938, 0.5906, 0.4895, 0.4836, 0.5501, 0.4922, 0.5801, 0.5804, 0.5369, 0.5873, 0.5, 0.4835, 0.6088, 0.6785, 0.7405, 0.7587, 0.6305, 0.7955, 0.5742, 0.6889, 0.5801, 0.5804, 0.6088, 0.6785, 0.5742, 0.6889, 0.5369, 0.5873, 0.6349, 0.2187, 0.5854, 0.2021, 0.5742, 0.1176, 0.7463, 0.8232, 0.7513, 0.8877, 0.6407, 0.897, 0.6346, 0.8545, 0.6914, 0.0922, 0.708, 0.1739, 0.5742, 0.1176, 0.5734, 0.07626, 0.5069, 0.3603, 0.5501, 0.4922, 0.5, 0.4835, 0.4957, 0.3588, 0.7712, 0.07986, 0.8396, 0.06944, 0.8368, 0.113, 0.7848, 0.1411, 0.8396, 0.06944, 0.9268, 0.06941, 0.924, 0.113, 0.8368, 0.113, 0.5189, 0.2845, 0.5069, 0.3603, 0.4957, 0.3588, 0.4987, 0.2831, 0.4987, 0.2831, 0.4957, 0.3588, 0.4846, 0.3616, 0.4816, 0.2874, 0.5854, 0.2021, 0.4987, 0.2831, 0.4816, 0.2874, 0.4786, 0.2139, 0.6349, 0.2187, 0.5825, 0.2486, 0.5854, 0.2021, 0.6914, 0.0922, 0.7712, 0.07986, 0.7848, 0.1411, 0.708, 0.1739, 0.708, 0.1739, 0.6349, 0.2187, 0.5742, 0.1176, 0.5854, 0.2021, 0.5825, 0.2486, 0.5189, 0.2845, 0.4987, 0.2831, 0.6825, 0.0099, 0.7621, 0.01384, 0.7712, 0.07986, 0.6914, 0.0922, 0.8418, 9.525e-05, 0.929, 9.525e-05, 0.9268, 0.06941, 0.8396, 0.06944, 0.7621, 0.01384, 0.8418, 9.525e-05, 0.8396, 0.06944, 0.7712, 0.07986, 0.6825, 0.0099, 0.6914, 0.0922, 0.5734, 0.07626, 0.5722, 0.03364, 0.7405, 0.7587, 0.7463, 0.8232, 0.6346, 0.8545, 0.6305, 0.7955, 0.6305, 0.7955, 0.6346, 0.8545, 0.5072, 0.8656, 0.4994, 0.8196, 0.5722, 0.03364, 0.5734, 0.07626, 0.472, 0.08164, 0.4692, 0.03977, 0.9999, 0.8354, 0.8935, 0.8718, 0.8778, 0.7898, 0.9807, 0.7561, 0.8935, 0.8718, 0.7513, 0.8877, 0.7463, 0.8232, 0.8778, 0.7898, 0.1187, 0.8505, 0.1237, 0.8029, 0.301, 0.79, 0.2695, 0.8554, 0.004686, 0.8437, 9.525e-05, 0.7928, 0.1237, 0.8029, 0.1187, 0.8505, 0.4733, 0.3597, 0.4846, 0.3616, 0.4895, 0.4836, 0.4789, 0.4843, 0.3704, 0.08847, 0.472, 0.08164, 0.4747, 0.1237, 0.3754, 0.1295, 0.3765, 0.8666, 0.5072, 0.8656, 0.5091, 0.9018, 0.3764, 0.9075, 0.3754, 0.1295, 0.4747, 0.1237, 0.4786, 0.2139, 0.3714, 0.211, 0.4504, 0.5914, 0.4938, 0.5906, 0.5023, 0.711, 0.4405, 0.7251, 0.4405, 0.7251, 0.5023, 0.711, 0.4994, 0.8196, 0.376, 0.8068, 0.4789, 0.4843, 0.4895, 0.4836, 0.4938, 0.5906, 0.4504, 0.5914, 0.4297, 0.4969, 0.4789, 0.4843, 0.4504, 0.5914, 0.4169, 0.5903, 0.4124, 0.719, 0.4405, 0.7251, 0.376, 0.8068, 0.301, 0.79, 0.4169, 0.5903, 0.4504, 0.5914, 0.4405, 0.7251, 0.4124, 0.719, 0.324, 0.2318, 0.3754, 0.1295, 0.3714, 0.211, 0.2695, 0.8554, 0.3765, 0.8666, 0.3764, 0.9075, 0.266, 0.9055, 0.2408, 0.1148, 0.3704, 0.08847, 0.3754, 0.1295, 0.2361, 0.1957, 0.4623, 0.3621, 0.4733, 0.3597, 0.4789, 0.4843, 0.4297, 0.4969, 0.204, 0.1053, 0.1932, 0.165, 0.1292, 0.1409, 0.1249, 0.09816, 0.1249, 0.09816, 0.1292, 0.1409, 0.04156, 0.1443, 0.03808, 0.1013, 0.4443, 0.2875, 0.4643, 0.2845, 0.4733, 0.3597, 0.4623, 0.3621, 0.4643, 0.2845, 0.4816, 0.2874, 0.4846, 0.3616, 0.4733, 0.3597, 0.3714, 0.211, 0.4786, 0.2139, 0.4816, 0.2874, 0.4643, 0.2845, 0.324, 0.2318, 0.3714, 0.211, 0.3782, 0.2569, 0.2408, 0.1148, 0.2361, 0.1957, 0.1932, 0.165, 0.204, 0.1053, 0.2361, 0.1957, 0.3754, 0.1295, 0.324, 0.2318, 0.3714, 0.211, 0.4643, 0.2845, 0.4443, 0.2875, 0.3782, 0.2569, 0.244, 0.03278, 0.2408, 0.1148, 0.204, 0.1053, 0.2114, 0.03938, 0.1205, 0.0555, 0.1249, 0.09816, 0.03808, 0.1013, 0.03476, 0.05795, 0.2114, 0.03938, 0.204, 0.1053, 0.1249, 0.09816, 0.1205, 0.0555, 0.244, 0.03278, 0.3658, 0.04633, 0.3704, 0.08847, 0.2408, 0.1148, 0.301, 0.79, 0.376, 0.8068, 0.3765, 0.8666, 0.2695, 0.8554, 0.376, 0.8068, 0.4994, 0.8196, 0.5072, 0.8656, 0.3765, 0.8666, 0.3658, 0.04633, 0.4692, 0.03977, 0.472, 0.08164, 0.3704, 0.08847, 0.01017, 0.8949, 0.004686, 0.8437, 0.1187, 0.8505, 0.1156, 0.9063, 0.1156, 0.9063, 0.1187, 0.8505, 0.2695, 0.8554, 0.266, 0.9055])
me_cube_017.materials.append(mat_underwear)
me_cube_017.use_remesh_preserve_volume = False
me_cube_017.use_remesh_preserve_attributes = False
me_cube_017.use_mirror_vertex_groups = False
me_cube_017.update()

# ---- objects
ob_underweargroup = bpy.data.objects.new('UnderwearGroup', None)
ob_underwear_mid1 = bpy.data.objects.new('Underwear_Mid1', me_cube_020)
ob_underwear_midvar = bpy.data.objects.new('Underwear_MidVar', me_cube_018)
ob_underwear_midvar2 = bpy.data.objects.new('Underwear_MidVar2', me_cube_021)
ob_underwear1 = bpy.data.objects.new('Underwear1', me_cube_017)

# ---- transforms, parenting, visibility, modifiers, constraints
ob_underweargroup.location = (0.0, 0.0, 0.0)
ob_underweargroup.empty_display_size = 0.3217
ob_underweargroup.empty_image_offset = (0.0, 0.0)
ob_underweargroup.lineart.crease_threshold = 0.0
ob_underwear_mid1.parent = ob_underweargroup
ob_underwear_mid1.location = (0.0, 0.0, 0.0)
ob_underwear_mid1.lineart.crease_threshold = 0.0
_m = ob_underwear_mid1.modifiers.new('Subsurf', 'SUBSURF')
_m.uv_smooth = 'PRESERVE_CORNERS'
_m.quality = 2
_m.show_only_control_edges = False
_m = ob_underwear_mid1.modifiers.new('Solidify', 'SOLIDIFY')
_m.thickness = 0.0041
_m.nonmanifold_thickness_mode = 'FIXED'
_m.nonmanifold_merge_threshold = 0.0003
ob_underwear_midvar.parent = ob_underweargroup
ob_underwear_midvar.location = (0.0, 0.0, 0.0)
ob_underwear_midvar.lineart.crease_threshold = 0.0
_m = ob_underwear_midvar.modifiers.new('Subsurf', 'SUBSURF')
_m.uv_smooth = 'PRESERVE_CORNERS'
_m.quality = 2
_m.show_only_control_edges = False
_m = ob_underwear_midvar.modifiers.new('Solidify', 'SOLIDIFY')
_m.thickness = 0.0041
_m.nonmanifold_thickness_mode = 'FIXED'
_m.nonmanifold_merge_threshold = 0.0003
ob_underwear_midvar2.parent = ob_underweargroup
ob_underwear_midvar2.location = (0.0, 0.0, 0.0)
ob_underwear_midvar2.lineart.crease_threshold = 0.0
_m = ob_underwear_midvar2.modifiers.new('Subsurf', 'SUBSURF')
_m.uv_smooth = 'PRESERVE_CORNERS'
_m.quality = 2
_m.show_only_control_edges = False
_m = ob_underwear_midvar2.modifiers.new('Solidify', 'SOLIDIFY')
_m.thickness = 0.0041
_m.nonmanifold_thickness_mode = 'FIXED'
_m.nonmanifold_merge_threshold = 0.0003
ob_underwear1.parent = ob_underweargroup
ob_underwear1.location = (0.0, 0.0, 0.0)
ob_underwear1.lineart.crease_threshold = 0.0
_m = ob_underwear1.modifiers.new('Subsurf', 'SUBSURF')
_m.uv_smooth = 'PRESERVE_CORNERS'
_m.quality = 2
_m.show_only_control_edges = False
_m = ob_underwear1.modifiers.new('Solidify', 'SOLIDIFY')
_m.thickness = 0.0041
_m.nonmanifold_thickness_mode = 'FIXED'
_m.nonmanifold_merge_threshold = 0.0003

# ---- collection membership
col_collection_1.objects.link(ob_underweargroup)
col_collection_1.objects.link(ob_underwear_mid1)
col_collection_1.objects.link(ob_underwear_midvar)
col_collection_1.objects.link(ob_underwear_midvar2)
col_collection_1.objects.link(ob_underwear1)

# ---- scene / render settings (as saved in the file)
scene.frame_start = 1; scene.frame_end = 250; scene.frame_set(1)
scene.render.engine = 'BLENDER_EEVEE_NEXT'
scene.render.resolution_percentage = 50
scene.render.dither_intensity = 0.0
scene.cycles.use_denoising = False
scene.cycles.samples = 128
scene.cycles.sampling_pattern = 'TABULATED_SOBOL'
scene.cycles.use_adaptive_sampling = False
scene.cycles.use_light_tree = False
scene.cycles.blur_glossy = 0.0
scene.cycles.sample_clamp_indirect = 0.0
scene.view_settings.view_transform = 'Standard'
bpy.context.view_layer.update()

# ---- added for rendering (the .blend has no active camera and no usable light): camera, sun
cam_auto = bpy.data.cameras.new('AutoCamera')
cam_auto.lens = 50.0
cam_auto.sensor_width = 36.0
cam_auto.clip_end = 1000.0
ob_auto_camera = bpy.data.objects.new('AutoCamera', cam_auto)
scene.collection.objects.link(ob_auto_camera)
ob_auto_camera.location = (0.595256, -0.700882, 0.454619)
ob_auto_camera.rotation_euler = (1.09748, -7.21219e-08, 0.694738)
scene.camera = ob_auto_camera
light_auto_sun = bpy.data.lights.new('AutoSun', 'SUN')
light_auto_sun.energy = 3.0
light_auto_sun.angle = 0.0523599
ob_auto_sun = bpy.data.objects.new('AutoSun', light_auto_sun)
scene.collection.objects.link(ob_auto_sun)
ob_auto_sun.rotation_euler = (0.872665, 0.174533, 0.523599)
bpy.context.view_layer.update()
